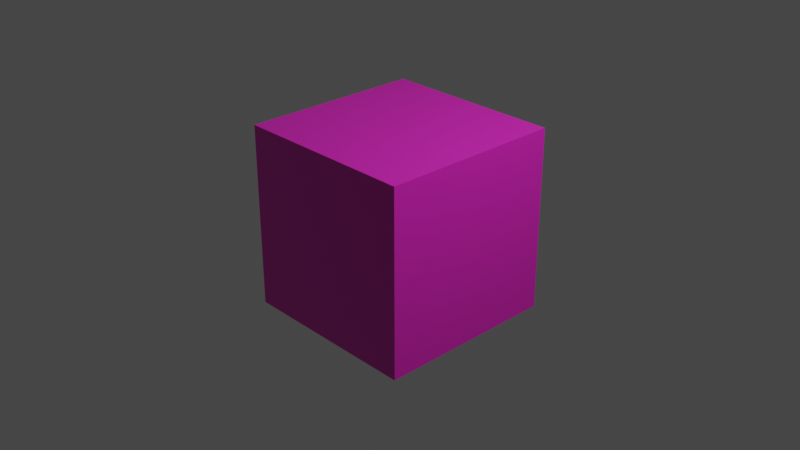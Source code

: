 # Source: cubeTest.blend  (saved by Blender 2.80.75; exported with 4.5.12 LTS)
import bpy
from mathutils import Matrix  # noqa: F401  (used for matrix-valued properties, if any)

bpy.ops.wm.read_factory_settings(use_empty=True)
scene = bpy.context.scene
scene.name = 'Scene'

# ---- collections
col_collection = bpy.data.collections.new('Collection'); scene.collection.children.link(col_collection)

# ---- materials (node trees are filled in below, after node groups)
mat_material = bpy.data.materials.new('Material')
mat_material.alpha_threshold = 0.0
mat_material.use_transparent_shadow = False
mat_material.line_color = (0.0, 0.0, 0.0, 1.0)

# ---- material node trees
mat_material.use_nodes = True; mat_material.node_tree.nodes.clear()
_N = mat_material.node_tree.nodes; _L = mat_material.node_tree.links
n0 = _N.new('ShaderNodeOutputMaterial'); n0.name = 'Material Output'; n0.location = (300, 300)
n1 = _N.new('ShaderNodeBsdfPrincipled'); n1.name = 'Principled BSDF'; n1.location = (10, 300)
n1.distribution = 'GGX'
n1.subsurface_method = 'BURLEY'
n1.inputs[0].default_value = (0.8, 0.0198, 0.5435, 1.0)
n1.inputs[2].default_value = 0.4
n1.inputs[3].default_value = 1.45
n1.inputs[27].default_value = (0.0, 0.0, 0.0, 1.0)
n1.inputs[28].default_value = 1.0
_L.new(n1.outputs[0], n0.inputs[0])
n0.is_active_output = True

# ---- world
world_world = bpy.data.worlds.new('World'); scene.world = world_world
world_world.use_nodes = True; world_world.node_tree.nodes.clear()
_N = world_world.node_tree.nodes; _L = world_world.node_tree.links
n0 = _N.new('ShaderNodeOutputWorld'); n0.name = 'World Output'; n0.location = (300, 300)
n1 = _N.new('ShaderNodeBackground'); n1.name = 'Background'; n1.location = (10, 300)
n1.inputs[0].default_value = (0.05088, 0.05088, 0.05088, 1.0)
_L.new(n1.outputs[0], n0.inputs[0])
n0.is_active_output = True
world_world.color = (0.05088, 0.05088, 0.05088)
world_world.use_sun_shadow = False
world_world.sun_shadow_jitter_overblur = 0.0

# ---- cameras
cam_camera = bpy.data.cameras.new('Camera')
cam_camera.clip_end = 100.0
cam_camera.ortho_scale = 7.314

# ---- lights
light_light = bpy.data.lights.new('Light', 'POINT')
light_light.transmission_factor = 0.0
light_light.energy = 1000.0
light_light.shadow_soft_size = 0.1
light_light.shadow_maximum_resolution = 0.006
light_light.use_absolute_resolution = True

# ---- meshes
me_cube = bpy.data.meshes.new('Cube')
me_cube.from_pydata([(1.0, 1.0, 1.0), (1.0, 1.0, -1.0), (1.0, -1.0, 1.0), (1.0, -1.0, -1.0), (-1.0, 1.0, 1.0), (-1.0, 1.0, -1.0), (-1.0, -1.0, 1.0), (-1.0, -1.0, -1.0)], [], [(0, 4, 6, 2), (3, 2, 6, 7), (7, 6, 4, 5), (5, 1, 3, 7), (1, 0, 2, 3), (5, 4, 0, 1)])
_uv = me_cube.uv_layers.new(name='UVMap')
_uv.uv.foreach_set('vector', [0.375, 0.0, 0.625, 0.0, 0.625, 0.25, 0.375, 0.25, 0.375, 0.25, 0.625, 0.25, 0.625, 0.5, 0.375, 0.5, 0.375, 0.5, 0.625, 0.5, 0.625, 0.75, 0.375, 0.75, 0.375, 0.75, 0.625, 0.75, 0.625, 1.0, 0.375, 1.0, 0.125, 0.5, 0.375, 0.5, 0.375, 0.75, 0.125, 0.75, 0.625, 0.5, 0.875, 0.5, 0.875, 0.75, 0.625, 0.75])
me_cube.materials.append(mat_material)
me_cube.use_remesh_preserve_volume = False
me_cube.use_remesh_preserve_attributes = False
me_cube.use_mirror_vertex_groups = False
me_cube.update()

# ---- objects
ob_cube = bpy.data.objects.new('Cube', me_cube)
ob_light = bpy.data.objects.new('Light', light_light)
ob_camera = bpy.data.objects.new('Camera', cam_camera)

# ---- transforms, parenting, visibility, modifiers, constraints
ob_cube.location = (0.0, 0.0, 0.0)
ob_cube.lock_rotations_4d = False
ob_cube.empty_display_type = 'ARROWS'
ob_cube.lineart.crease_threshold = 0.0
ob_light.location = (4.076, 1.005, 5.904)
ob_light.rotation_euler = (0.6503, 0.05522, 1.866)
ob_light.lock_rotations_4d = False
ob_light.empty_display_type = 'ARROWS'
ob_light.color = (0.0, 0.0, 0.0, 0.0)
ob_light.lineart.crease_threshold = 0.0
ob_camera.location = (7.359, -6.926, 4.958)
ob_camera.rotation_euler = (1.109, 0.0, 0.8149)
ob_camera.lock_rotations_4d = False
ob_camera.empty_display_type = 'ARROWS'
ob_camera.color = (0.0, 0.0, 0.0, 0.0)
ob_camera.display_type = 'WIRE'
ob_camera.lineart.crease_threshold = 0.0

# ---- collection membership
col_collection.objects.link(ob_cube)
col_collection.objects.link(ob_light)
col_collection.objects.link(ob_camera)

# ---- scene / render settings (as saved in the file)
scene.camera = ob_camera
scene.frame_start = 1; scene.frame_end = 250; scene.frame_set(1)
scene.render.engine = 'BLENDER_EEVEE_NEXT'
scene.cycles.use_denoising = False
scene.cycles.samples = 128
scene.cycles.sampling_pattern = 'TABULATED_SOBOL'
scene.cycles.use_adaptive_sampling = False
scene.cycles.use_light_tree = False
scene.view_settings.view_transform = 'Filmic'
bpy.context.view_layer.update()
